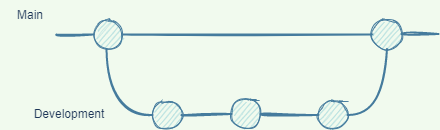

The diagram above was exported from draw.io. Its source (the exported page's mxGraphModel, read from the mxfile embedded in the PNG):
<mxGraphModel dx="1357" dy="776" grid="0" gridSize="10" guides="1" tooltips="1" connect="1" arrows="1" fold="1" page="1" pageScale="1" pageWidth="291" pageHeight="413" background="#F1FAEE" math="0" shadow="0">
  <root>
    <mxCell id="0" />
    <mxCell id="1" parent="0" />
    <mxCell id="8F3zhk_SSb6X9h0NqAPZ-3" value="" style="endArrow=none;html=1;rounded=0;strokeColor=#457B9D;startArrow=none;strokeWidth=2;labelBackgroundColor=#F1FAEE;fontColor=#1D3557;sketch=1;curved=1;entryX=0;entryY=0.5;entryDx=0;entryDy=0;" parent="1" source="8F3zhk_SSb6X9h0NqAPZ-1" edge="1" target="8F3zhk_SSb6X9h0NqAPZ-17">
      <mxGeometry width="50" height="50" relative="1" as="geometry">
        <mxPoint x="133" y="148" as="sourcePoint" />
        <mxPoint x="503" y="148" as="targetPoint" />
      </mxGeometry>
    </mxCell>
    <mxCell id="8F3zhk_SSb6X9h0NqAPZ-1" value="" style="ellipse;whiteSpace=wrap;html=1;aspect=fixed;fillColor=#A8DADC;strokeColor=#457B9D;fontColor=#1D3557;rounded=0;sketch=1;" parent="1" vertex="1">
      <mxGeometry x="140" y="133.5" width="29" height="29" as="geometry" />
    </mxCell>
    <mxCell id="8F3zhk_SSb6X9h0NqAPZ-4" value="" style="endArrow=none;html=1;rounded=0;strokeColor=#457B9D;strokeWidth=2;labelBackgroundColor=#F1FAEE;fontColor=#1D3557;sketch=1;curved=1;" parent="1" target="8F3zhk_SSb6X9h0NqAPZ-1" edge="1">
      <mxGeometry width="50" height="50" relative="1" as="geometry">
        <mxPoint x="103" y="148" as="sourcePoint" />
        <mxPoint x="503" y="148" as="targetPoint" />
      </mxGeometry>
    </mxCell>
    <mxCell id="8F3zhk_SSb6X9h0NqAPZ-14" value="Development" style="text;html=1;strokeColor=none;fillColor=none;align=center;verticalAlign=middle;whiteSpace=wrap;rounded=0;fontColor=#1D3557;sketch=1;" parent="1" vertex="1">
      <mxGeometry x="86" y="213" width="60" height="30" as="geometry" />
    </mxCell>
    <mxCell id="8F3zhk_SSb6X9h0NqAPZ-15" value="Main" style="text;html=1;strokeColor=none;fillColor=none;align=center;verticalAlign=middle;whiteSpace=wrap;rounded=0;fontColor=#1D3557;sketch=1;" parent="1" vertex="1">
      <mxGeometry x="47" y="114" width="60" height="30" as="geometry" />
    </mxCell>
    <mxCell id="8F3zhk_SSb6X9h0NqAPZ-17" value="" style="ellipse;whiteSpace=wrap;html=1;aspect=fixed;fillColor=#A8DADC;strokeColor=#457B9D;fontColor=#1D3557;rounded=0;sketch=1;" parent="1" vertex="1">
      <mxGeometry x="419" y="133.5" width="29" height="29" as="geometry" />
    </mxCell>
    <mxCell id="8F3zhk_SSb6X9h0NqAPZ-18" value="" style="ellipse;whiteSpace=wrap;html=1;aspect=fixed;fillColor=#A8DADC;strokeColor=#457B9D;fontColor=#1D3557;rounded=0;sketch=1;" parent="1" vertex="1">
      <mxGeometry x="199" y="214" width="29" height="29" as="geometry" />
    </mxCell>
    <mxCell id="8F3zhk_SSb6X9h0NqAPZ-19" value="" style="ellipse;whiteSpace=wrap;html=1;aspect=fixed;fillColor=#A8DADC;strokeColor=#457B9D;fontColor=#1D3557;rounded=0;sketch=1;" parent="1" vertex="1">
      <mxGeometry x="365" y="214" width="29" height="29" as="geometry" />
    </mxCell>
    <mxCell id="8F3zhk_SSb6X9h0NqAPZ-21" value="" style="endArrow=none;html=1;strokeColor=#457B9D;strokeWidth=2;jumpSize=3;exitX=1;exitY=0.5;exitDx=0;exitDy=0;entryX=0;entryY=0.5;entryDx=0;entryDy=0;startArrow=none;labelBackgroundColor=#F1FAEE;fontColor=#1D3557;sketch=1;curved=1;rounded=0;" parent="1" source="ui0EIbiU7uX8pwo1aU7h-6" target="8F3zhk_SSb6X9h0NqAPZ-19" edge="1">
      <mxGeometry width="50" height="50" relative="1" as="geometry">
        <mxPoint x="231" y="229.5" as="sourcePoint" />
        <mxPoint x="294" y="227.5" as="targetPoint" />
      </mxGeometry>
    </mxCell>
    <mxCell id="ui0EIbiU7uX8pwo1aU7h-4" value="" style="endArrow=none;html=1;rounded=0;strokeWidth=2;entryX=0.5;entryY=1;entryDx=0;entryDy=0;exitX=1;exitY=0.5;exitDx=0;exitDy=0;labelBackgroundColor=#F1FAEE;strokeColor=#457B9D;fontColor=#1D3557;sketch=1;curved=1;" edge="1" parent="1" source="8F3zhk_SSb6X9h0NqAPZ-19" target="8F3zhk_SSb6X9h0NqAPZ-17">
      <mxGeometry width="50" height="50" relative="1" as="geometry">
        <mxPoint x="265" y="422" as="sourcePoint" />
        <mxPoint x="315" y="372" as="targetPoint" />
        <Array as="points">
          <mxPoint x="430" y="229" />
        </Array>
      </mxGeometry>
    </mxCell>
    <mxCell id="ui0EIbiU7uX8pwo1aU7h-5" value="" style="endArrow=none;html=1;rounded=0;strokeWidth=2;entryX=0.5;entryY=1;entryDx=0;entryDy=0;exitX=0;exitY=0.5;exitDx=0;exitDy=0;labelBackgroundColor=#F1FAEE;strokeColor=#457B9D;fontColor=#1D3557;sketch=1;curved=1;" edge="1" parent="1" source="8F3zhk_SSb6X9h0NqAPZ-18">
      <mxGeometry width="50" height="50" relative="1" as="geometry">
        <mxPoint x="192.5" y="228.5" as="sourcePoint" />
        <mxPoint x="153" y="162.5" as="targetPoint" />
        <Array as="points">
          <mxPoint x="156.5" y="229" />
        </Array>
      </mxGeometry>
    </mxCell>
    <mxCell id="ui0EIbiU7uX8pwo1aU7h-6" value="" style="ellipse;whiteSpace=wrap;html=1;aspect=fixed;fillColor=#A8DADC;strokeColor=#457B9D;fontColor=#1D3557;rounded=0;sketch=1;" vertex="1" parent="1">
      <mxGeometry x="278" y="213" width="29" height="29" as="geometry" />
    </mxCell>
    <mxCell id="ui0EIbiU7uX8pwo1aU7h-7" value="" style="endArrow=none;html=1;strokeColor=#457B9D;strokeWidth=2;jumpSize=3;exitX=1;exitY=0.5;exitDx=0;exitDy=0;entryX=0;entryY=0.5;entryDx=0;entryDy=0;labelBackgroundColor=#F1FAEE;fontColor=#1D3557;sketch=1;curved=1;rounded=0;" edge="1" parent="1" source="8F3zhk_SSb6X9h0NqAPZ-18" target="ui0EIbiU7uX8pwo1aU7h-6">
      <mxGeometry width="50" height="50" relative="1" as="geometry">
        <mxPoint x="228" y="228.5" as="sourcePoint" />
        <mxPoint x="365" y="228.5" as="targetPoint" />
      </mxGeometry>
    </mxCell>
    <mxCell id="ui0EIbiU7uX8pwo1aU7h-8" value="" style="endArrow=none;html=1;rounded=0;strokeColor=#457B9D;strokeWidth=2;labelBackgroundColor=#F1FAEE;fontColor=#1D3557;sketch=1;curved=1;" edge="1" parent="1">
      <mxGeometry width="50" height="50" relative="1" as="geometry">
        <mxPoint x="448" y="147.5" as="sourcePoint" />
        <mxPoint x="485" y="147.5" as="targetPoint" />
      </mxGeometry>
    </mxCell>
  </root>
</mxGraphModel>